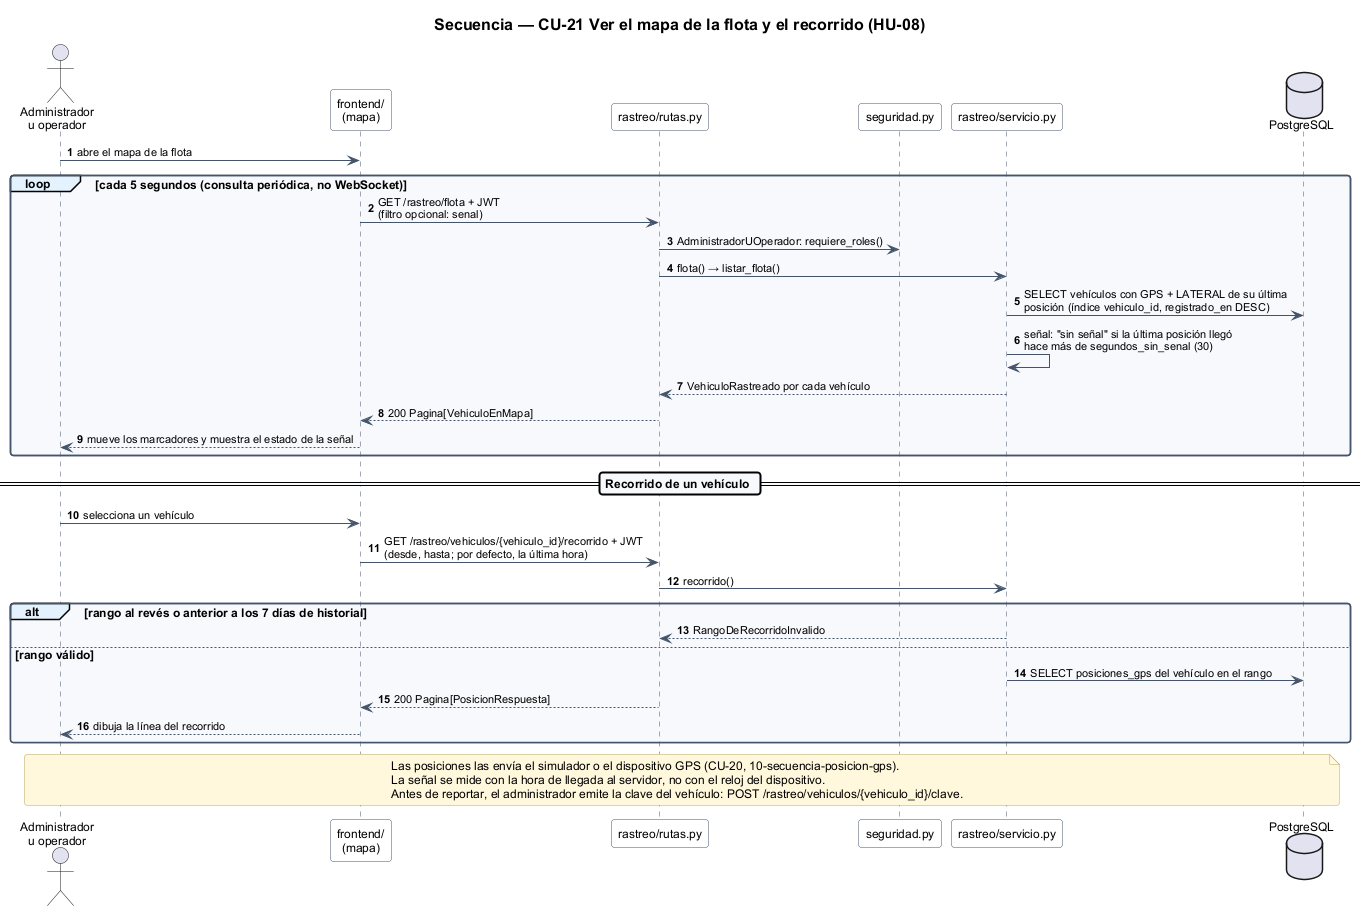

The diagram above was rendered by PlantUML. Its source (embedded in the PNG):
@startuml
!include estilo.iuml
title Secuencia — CU-21 Ver el mapa de la flota y el recorrido (HU-08)

autonumber
actor "Administrador\nu operador" as usuario
participant "frontend/\n(mapa)" as front
participant "rastreo/rutas.py" as rutas
participant "seguridad.py" as seguridad
participant "rastreo/servicio.py" as servicio
database "PostgreSQL" as bd

usuario -> front : abre el mapa de la flota

loop cada 5 segundos (consulta periódica, no WebSocket)
  front -> rutas : GET /rastreo/flota + JWT\n(filtro opcional: senal)
  rutas -> seguridad : AdministradorUOperador: requiere_roles()
  rutas -> servicio : flota() → listar_flota()
  servicio -> bd : SELECT vehículos con GPS + LATERAL de su última\nposición (índice vehiculo_id, registrado_en DESC)
  servicio -> servicio : señal: "sin señal" si la última posición llegó\nhace más de segundos_sin_senal (30)
  servicio --> rutas : VehiculoRastreado por cada vehículo
  rutas --> front : 200 Pagina[VehiculoEnMapa]
  front --> usuario : mueve los marcadores y muestra el estado de la señal
end

== Recorrido de un vehículo ==
usuario -> front : selecciona un vehículo
front -> rutas : GET /rastreo/vehiculos/{vehiculo_id}/recorrido + JWT\n(desde, hasta; por defecto, la última hora)
rutas -> servicio : recorrido()
alt rango al revés o anterior a los 7 días de historial
  servicio --> rutas : RangoDeRecorridoInvalido
else rango válido
  servicio -> bd : SELECT posiciones_gps del vehículo en el rango
  rutas --> front : 200 Pagina[PosicionRespuesta]
  front --> usuario : dibuja la línea del recorrido
end

note over usuario, bd
  Las posiciones las envía el simulador o el dispositivo GPS (CU-20, 10-secuencia-posicion-gps).
  La señal se mide con la hora de llegada al servidor, no con el reloj del dispositivo.
  Antes de reportar, el administrador emite la clave del vehículo: POST /rastreo/vehiculos/{vehiculo_id}/clave.
end note
@enduml